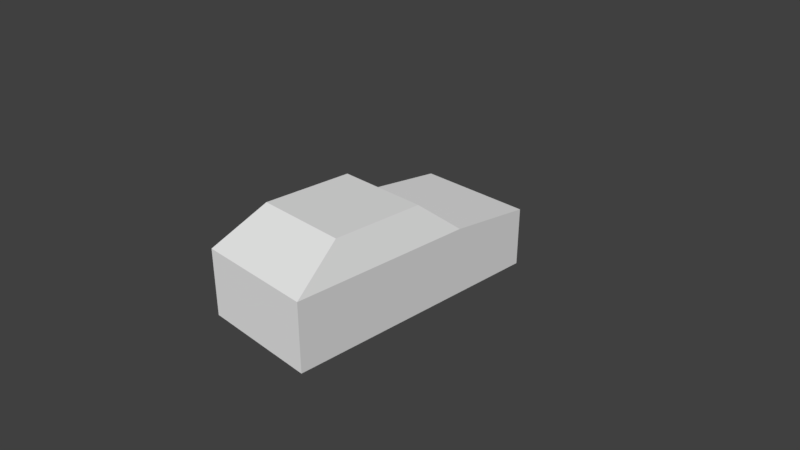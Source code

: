 # Source: 205gti.blend  (saved by Blender 2.78.0; exported with 4.5.12 LTS)
import bpy
from mathutils import Matrix  # noqa: F401  (used for matrix-valued properties, if any)

bpy.ops.wm.read_factory_settings(use_empty=True)
scene = bpy.context.scene
scene.name = 'Scene'

# ---- collections
col_collection_1 = bpy.data.collections.new('Collection 1'); scene.collection.children.link(col_collection_1)

# ---- materials (node trees are filled in below, after node groups)
mat_material = bpy.data.materials.new('Material')
mat_material.alpha_threshold = 0.0
mat_material.use_transparent_shadow = False
mat_material.roughness = 0.5

# ---- material node trees

# ---- world
world_world = bpy.data.worlds.new('World'); scene.world = world_world
world_world.color = (0.05088, 0.05088, 0.05088)
world_world.use_sun_shadow = False
world_world.sun_shadow_jitter_overblur = 0.0
world_world.cycles.sampling_method = 'MANUAL'

# ---- cameras
cam_camera = bpy.data.cameras.new('Camera')
cam_camera.clip_end = 100.0
cam_camera.lens = 35.0
cam_camera.sensor_width = 32.0
cam_camera.sensor_height = 18.0
cam_camera.ortho_scale = 7.314
cam_camera.dof.focus_distance = 0.0
cam_camera.dof.aperture_fstop = 128.0

# ---- meshes
me_cube = bpy.data.meshes.new('Cube')
me_cube.from_pydata([(-0.8452, -1.777, -0.5433), (-0.8452, -1.777, 0.3965), (0.8452, -1.777, -0.5433), (0.8452, -1.777, 0.3965), (-0.8452, 0.7825, -0.5433), (-0.8452, 0.7825, 0.3965), (0.8452, 0.7825, -0.5433), (0.8452, 0.7825, 0.3965), (-0.8452, 1.968, -0.5433), (-0.8452, 1.968, 0.2824), (0.8452, 1.968, -0.5433), (0.8452, 1.968, 0.2824), (-0.6623, -1.066, 0.8478), (0.6623, -1.066, 0.8478), (-0.6623, 0.2226, 0.8478), (0.6623, 0.2226, 0.8478)], [], [(0, 1, 5, 4), (2, 3, 1, 0), (5, 7, 11, 9), (2, 6, 7, 3), (8, 9, 11, 10), (4, 5, 9, 8), (7, 6, 10, 11), (0, 8, 10, 2), (12, 13, 15, 14), (12, 1, 3, 13), (13, 3, 7, 15), (7, 5, 14, 15), (12, 14, 5, 1)])
_uv = me_cube.uv_layers.new(name='UVMap')
_uv.uv.foreach_set('vector', [0.0, 0.625, 0.0, 0.75, 0.3047, 0.75, 0.3047, 0.625, 0.0, 0.8203, 0.07812, 0.8203, 0.07812, 1.0, 0.0, 1.0, 0.2578, 1.0, 0.2578, 0.8203, 0.3594, 0.8203, 0.3594, 1.0, 0.0, 0.625, 0.3047, 0.625, 0.3047, 0.75, 0.0, 0.75, 0.4453, 1.0, 0.3594, 1.0, 0.3594, 0.8203, 0.4453, 0.8203, 0.3047, 0.625, 0.3047, 0.75, 0.4453, 0.7344, 0.4453, 0.625, 0.3047, 0.75, 0.3047, 0.625, 0.4453, 0.625, 0.4453, 0.7344, 0.2109, 0.6641, 0.3125, 0.6641, 0.3125, 0.6484, 0.2109, 0.6484, 0.1328, 1.0, 0.1328, 0.8203, 0.1953, 0.8203, 0.1953, 1.0, 0.1328, 1.0, 0.07812, 1.0, 0.07812, 0.8203, 0.1328, 0.8203, 0.07031, 0.8047, 0.0, 0.75, 0.3047, 0.75, 0.25, 0.8047, 0.2578, 0.8203, 0.2578, 1.0, 0.1953, 1.0, 0.1953, 0.8203, 0.07031, 0.8047, 0.25, 0.8047, 0.3047, 0.75, 0.0, 0.75])
me_cube.materials.append(mat_material)
me_cube.use_remesh_preserve_volume = False
me_cube.use_remesh_preserve_attributes = False
me_cube.use_mirror_vertex_groups = False
me_cube.update()

# ---- objects
ob_205gti = bpy.data.objects.new('205gti', me_cube)
ob_camera = bpy.data.objects.new('Camera', cam_camera)

# ---- transforms, parenting, visibility, modifiers, constraints
ob_205gti.location = (0.0, 0.0, 0.0)
ob_205gti.lineart.crease_threshold = 0.0
ob_camera.location = (7.481, -6.508, 5.344)
ob_camera.rotation_euler = (1.109, 0.0, 0.8149)
ob_camera.lock_rotations_4d = False
ob_camera.empty_display_type = 'ARROWS'
ob_camera.color = (0.0, 0.0, 0.0, 0.0)
ob_camera.display_type = 'WIRE'
ob_camera.lineart.crease_threshold = 0.0

# ---- collection membership
col_collection_1.objects.link(ob_205gti)
col_collection_1.objects.link(ob_camera)

# ---- scene / render settings (as saved in the file)
scene.camera = ob_camera
scene.frame_start = 1; scene.frame_end = 250; scene.frame_set(1)
scene.render.engine = 'BLENDER_EEVEE_NEXT'
scene.render.resolution_percentage = 50
scene.render.dither_intensity = 0.0
scene.cycles.use_denoising = False
scene.cycles.samples = 128
scene.cycles.sampling_pattern = 'TABULATED_SOBOL'
scene.cycles.light_sampling_threshold = 0.0
scene.cycles.use_adaptive_sampling = False
scene.cycles.use_light_tree = False
scene.cycles.blur_glossy = 0.0
scene.cycles.sample_clamp_indirect = 0.0
scene.view_settings.view_transform = 'Standard'
bpy.context.view_layer.update()

# ---- added for rendering (the .blend has no usable light): sun
light_auto_sun = bpy.data.lights.new('AutoSun', 'SUN')
light_auto_sun.energy = 3.0
light_auto_sun.angle = 0.0523599
ob_auto_sun = bpy.data.objects.new('AutoSun', light_auto_sun)
scene.collection.objects.link(ob_auto_sun)
ob_auto_sun.rotation_euler = (0.872665, 0.174533, 0.523599)
bpy.context.view_layer.update()

